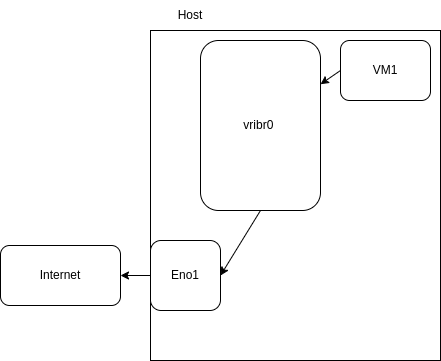

The diagram above was exported from draw.io. Its source (the exported page's mxGraphModel, read from the mxfile embedded in the PNG):
<mxGraphModel dx="1227" dy="461" grid="1" gridSize="10" guides="1" tooltips="1" connect="1" arrows="1" fold="1" page="1" pageScale="1" pageWidth="850" pageHeight="1100" math="0" shadow="0">
  <root>
    <mxCell id="0" />
    <mxCell id="1" parent="0" />
    <mxCell id="2" value="" style="rounded=0;whiteSpace=wrap;html=1;" vertex="1" parent="1">
      <mxGeometry x="90" y="60" width="290" height="330" as="geometry" />
    </mxCell>
    <mxCell id="3" value="Host" style="text;html=1;strokeColor=none;fillColor=none;align=center;verticalAlign=middle;whiteSpace=wrap;rounded=0;" vertex="1" parent="1">
      <mxGeometry x="100" y="30" width="60" height="30" as="geometry" />
    </mxCell>
    <mxCell id="8" style="edgeStyle=none;html=1;exitX=0.5;exitY=1;exitDx=0;exitDy=0;entryX=1;entryY=0.5;entryDx=0;entryDy=0;" edge="1" parent="1" source="4" target="7">
      <mxGeometry relative="1" as="geometry" />
    </mxCell>
    <mxCell id="4" value="vribr0&amp;nbsp;" style="rounded=1;whiteSpace=wrap;html=1;" vertex="1" parent="1">
      <mxGeometry x="140" y="70" width="120" height="170" as="geometry" />
    </mxCell>
    <mxCell id="6" style="edgeStyle=none;html=1;exitX=0;exitY=0.5;exitDx=0;exitDy=0;" edge="1" parent="1" source="5" target="4">
      <mxGeometry relative="1" as="geometry" />
    </mxCell>
    <mxCell id="5" value="VM1" style="rounded=1;whiteSpace=wrap;html=1;" vertex="1" parent="1">
      <mxGeometry x="280" y="70" width="90" height="60" as="geometry" />
    </mxCell>
    <mxCell id="10" style="edgeStyle=none;html=1;entryX=1;entryY=0.5;entryDx=0;entryDy=0;" edge="1" parent="1" source="7" target="9">
      <mxGeometry relative="1" as="geometry" />
    </mxCell>
    <mxCell id="7" value="Eno1" style="rounded=1;whiteSpace=wrap;html=1;" vertex="1" parent="1">
      <mxGeometry x="90" y="270" width="70" height="70" as="geometry" />
    </mxCell>
    <mxCell id="9" value="Internet" style="rounded=1;whiteSpace=wrap;html=1;" vertex="1" parent="1">
      <mxGeometry x="-60" y="275" width="120" height="60" as="geometry" />
    </mxCell>
  </root>
</mxGraphModel>